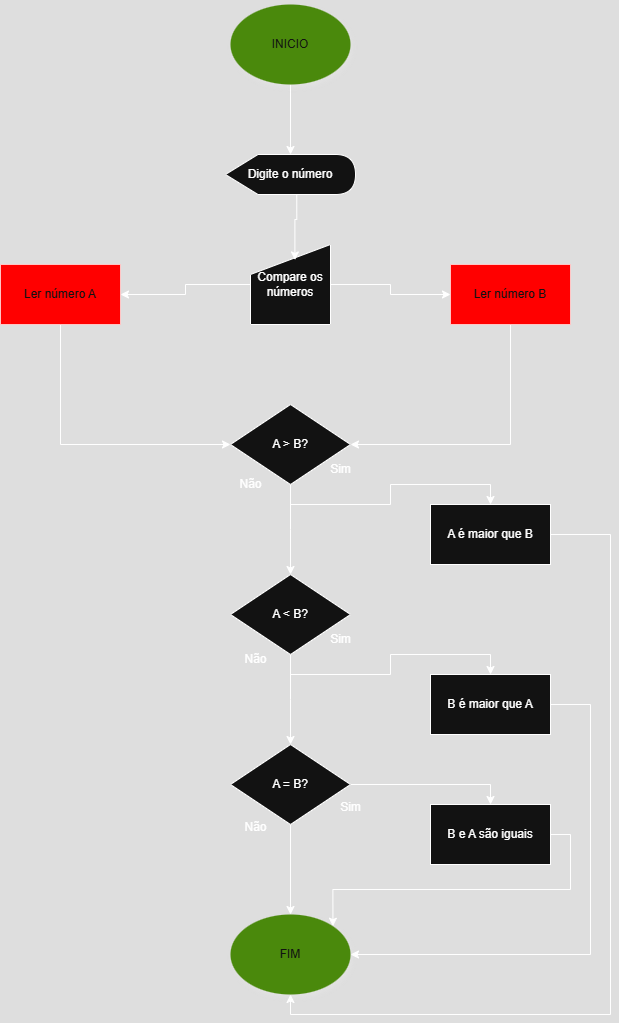

The diagram above was exported from draw.io. Its source (the exported page's mxGraphModel, read from the mxfile embedded in the PNG):
<mxGraphModel dx="1063" dy="562" grid="1" gridSize="10" guides="1" tooltips="1" connect="1" arrows="1" fold="1" page="1" pageScale="1" pageWidth="827" pageHeight="1169" math="0" shadow="0">
  <root>
    <mxCell id="0" />
    <mxCell id="1" parent="0" />
    <mxCell id="7By5khXw86ZOxtjfVMh4-3" style="edgeStyle=orthogonalEdgeStyle;rounded=0;orthogonalLoop=1;jettySize=auto;html=1;exitX=0.5;exitY=1;exitDx=0;exitDy=0;" parent="1" source="7By5khXw86ZOxtjfVMh4-1" target="7By5khXw86ZOxtjfVMh4-2" edge="1">
      <mxGeometry relative="1" as="geometry" />
    </mxCell>
    <mxCell id="7By5khXw86ZOxtjfVMh4-1" value="INICIO" style="ellipse;whiteSpace=wrap;html=1;fillColor=#60a917;fontColor=#ffffff;strokeColor=none;shadow=1;" parent="1" vertex="1">
      <mxGeometry x="340" y="120" width="120" height="80" as="geometry" />
    </mxCell>
    <mxCell id="7By5khXw86ZOxtjfVMh4-2" value="Digite o número" style="shape=display;whiteSpace=wrap;html=1;" parent="1" vertex="1">
      <mxGeometry x="335" y="270" width="130" height="40" as="geometry" />
    </mxCell>
    <mxCell id="pIR9OZtny6P5lu51M-Km-3" style="edgeStyle=orthogonalEdgeStyle;rounded=0;orthogonalLoop=1;jettySize=auto;html=1;exitX=0;exitY=0.5;exitDx=0;exitDy=0;entryX=1;entryY=0.5;entryDx=0;entryDy=0;" parent="1" source="8Fqu4PBjGD3HIh0gd8RW-1" target="pIR9OZtny6P5lu51M-Km-1" edge="1">
      <mxGeometry relative="1" as="geometry" />
    </mxCell>
    <mxCell id="pIR9OZtny6P5lu51M-Km-4" style="edgeStyle=orthogonalEdgeStyle;rounded=0;orthogonalLoop=1;jettySize=auto;html=1;exitX=1;exitY=0.5;exitDx=0;exitDy=0;" parent="1" source="8Fqu4PBjGD3HIh0gd8RW-1" target="pIR9OZtny6P5lu51M-Km-2" edge="1">
      <mxGeometry relative="1" as="geometry" />
    </mxCell>
    <mxCell id="8Fqu4PBjGD3HIh0gd8RW-1" value="Compare os números" style="shape=manualInput;whiteSpace=wrap;html=1;" parent="1" vertex="1">
      <mxGeometry x="360" y="360" width="80" height="80" as="geometry" />
    </mxCell>
    <mxCell id="8Fqu4PBjGD3HIh0gd8RW-2" style="edgeStyle=orthogonalEdgeStyle;rounded=0;orthogonalLoop=1;jettySize=auto;html=1;exitX=0;exitY=0;exitDx=71.25;exitDy=40;exitPerimeter=0;entryX=0.555;entryY=0.193;entryDx=0;entryDy=0;entryPerimeter=0;" parent="1" source="7By5khXw86ZOxtjfVMh4-2" target="8Fqu4PBjGD3HIh0gd8RW-1" edge="1">
      <mxGeometry relative="1" as="geometry" />
    </mxCell>
    <mxCell id="bFWK0CwjrktVknhlKI4e-1" style="edgeStyle=orthogonalEdgeStyle;rounded=0;orthogonalLoop=1;jettySize=auto;html=1;exitX=0.5;exitY=1;exitDx=0;exitDy=0;entryX=0;entryY=0.5;entryDx=0;entryDy=0;" parent="1" source="pIR9OZtny6P5lu51M-Km-1" target="pIR9OZtny6P5lu51M-Km-5" edge="1">
      <mxGeometry relative="1" as="geometry" />
    </mxCell>
    <mxCell id="pIR9OZtny6P5lu51M-Km-1" value="Ler número A" style="rounded=0;whiteSpace=wrap;html=1;fillColor=light-dark(#A20025,#FF0000);fontColor=#ffffff;strokeColor=#6F0000;" parent="1" vertex="1">
      <mxGeometry x="110" y="380" width="120" height="60" as="geometry" />
    </mxCell>
    <mxCell id="pIR9OZtny6P5lu51M-Km-6" style="edgeStyle=orthogonalEdgeStyle;rounded=0;orthogonalLoop=1;jettySize=auto;html=1;exitX=0.5;exitY=1;exitDx=0;exitDy=0;entryX=1;entryY=0.5;entryDx=0;entryDy=0;" parent="1" source="pIR9OZtny6P5lu51M-Km-2" target="pIR9OZtny6P5lu51M-Km-5" edge="1">
      <mxGeometry relative="1" as="geometry" />
    </mxCell>
    <mxCell id="pIR9OZtny6P5lu51M-Km-2" value="Ler número B" style="rounded=0;whiteSpace=wrap;html=1;fillColor=light-dark(#A20025,#FF0000);fontColor=#ffffff;strokeColor=#6F0000;" parent="1" vertex="1">
      <mxGeometry x="560" y="380" width="120" height="60" as="geometry" />
    </mxCell>
    <mxCell id="bFWK0CwjrktVknhlKI4e-3" style="edgeStyle=orthogonalEdgeStyle;rounded=0;orthogonalLoop=1;jettySize=auto;html=1;exitX=0.5;exitY=1;exitDx=0;exitDy=0;" parent="1" source="pIR9OZtny6P5lu51M-Km-5" target="bFWK0CwjrktVknhlKI4e-4" edge="1">
      <mxGeometry relative="1" as="geometry">
        <mxPoint x="600" y="650" as="targetPoint" />
      </mxGeometry>
    </mxCell>
    <mxCell id="bFWK0CwjrktVknhlKI4e-6" style="edgeStyle=orthogonalEdgeStyle;rounded=0;orthogonalLoop=1;jettySize=auto;html=1;exitX=0.5;exitY=1;exitDx=0;exitDy=0;" parent="1" source="pIR9OZtny6P5lu51M-Km-5" edge="1">
      <mxGeometry relative="1" as="geometry">
        <mxPoint x="400" y="690" as="targetPoint" />
      </mxGeometry>
    </mxCell>
    <mxCell id="pIR9OZtny6P5lu51M-Km-5" value="A &amp;gt; B?" style="rhombus;whiteSpace=wrap;html=1;" parent="1" vertex="1">
      <mxGeometry x="340" y="520" width="120" height="80" as="geometry" />
    </mxCell>
    <mxCell id="bFWK0CwjrktVknhlKI4e-2" value="Sim" style="text;html=1;align=center;verticalAlign=middle;resizable=0;points=[];autosize=1;strokeColor=none;fillColor=none;" parent="1" vertex="1">
      <mxGeometry x="430" y="570" width="40" height="30" as="geometry" />
    </mxCell>
    <mxCell id="bFWK0CwjrktVknhlKI4e-22" style="edgeStyle=orthogonalEdgeStyle;rounded=0;orthogonalLoop=1;jettySize=auto;html=1;exitX=1;exitY=0.5;exitDx=0;exitDy=0;entryX=0.5;entryY=1;entryDx=0;entryDy=0;" parent="1" source="bFWK0CwjrktVknhlKI4e-4" target="bFWK0CwjrktVknhlKI4e-18" edge="1">
      <mxGeometry relative="1" as="geometry">
        <Array as="points">
          <mxPoint x="720" y="650" />
          <mxPoint x="720" y="1130" />
          <mxPoint x="400" y="1130" />
        </Array>
      </mxGeometry>
    </mxCell>
    <mxCell id="bFWK0CwjrktVknhlKI4e-4" value="A é maior que B" style="rounded=0;whiteSpace=wrap;html=1;" parent="1" vertex="1">
      <mxGeometry x="540" y="620" width="120" height="60" as="geometry" />
    </mxCell>
    <mxCell id="bFWK0CwjrktVknhlKI4e-5" value="Não" style="text;html=1;align=center;verticalAlign=middle;resizable=0;points=[];autosize=1;strokeColor=none;fillColor=none;" parent="1" vertex="1">
      <mxGeometry x="335" y="585" width="50" height="30" as="geometry" />
    </mxCell>
    <mxCell id="bFWK0CwjrktVknhlKI4e-9" style="edgeStyle=orthogonalEdgeStyle;rounded=0;orthogonalLoop=1;jettySize=auto;html=1;exitX=0.5;exitY=1;exitDx=0;exitDy=0;" parent="1" source="bFWK0CwjrktVknhlKI4e-7" target="bFWK0CwjrktVknhlKI4e-10" edge="1">
      <mxGeometry relative="1" as="geometry">
        <mxPoint x="600" y="800" as="targetPoint" />
      </mxGeometry>
    </mxCell>
    <mxCell id="bFWK0CwjrktVknhlKI4e-12" style="edgeStyle=orthogonalEdgeStyle;rounded=0;orthogonalLoop=1;jettySize=auto;html=1;exitX=0.5;exitY=1;exitDx=0;exitDy=0;" parent="1" source="bFWK0CwjrktVknhlKI4e-7" edge="1">
      <mxGeometry relative="1" as="geometry">
        <mxPoint x="400" y="860" as="targetPoint" />
      </mxGeometry>
    </mxCell>
    <mxCell id="bFWK0CwjrktVknhlKI4e-7" value="A &amp;lt; B?" style="rhombus;whiteSpace=wrap;html=1;" parent="1" vertex="1">
      <mxGeometry x="340" y="690" width="120" height="80" as="geometry" />
    </mxCell>
    <mxCell id="bFWK0CwjrktVknhlKI4e-8" value="Sim" style="text;html=1;align=center;verticalAlign=middle;resizable=0;points=[];autosize=1;strokeColor=none;fillColor=none;" parent="1" vertex="1">
      <mxGeometry x="430" y="740" width="40" height="30" as="geometry" />
    </mxCell>
    <mxCell id="bFWK0CwjrktVknhlKI4e-21" style="edgeStyle=orthogonalEdgeStyle;rounded=0;orthogonalLoop=1;jettySize=auto;html=1;exitX=1;exitY=0.5;exitDx=0;exitDy=0;entryX=1;entryY=0.5;entryDx=0;entryDy=0;" parent="1" source="bFWK0CwjrktVknhlKI4e-10" target="bFWK0CwjrktVknhlKI4e-18" edge="1">
      <mxGeometry relative="1" as="geometry">
        <Array as="points">
          <mxPoint x="700" y="820" />
          <mxPoint x="700" y="1070" />
        </Array>
      </mxGeometry>
    </mxCell>
    <mxCell id="bFWK0CwjrktVknhlKI4e-10" value="B é maior que A" style="rounded=0;whiteSpace=wrap;html=1;" parent="1" vertex="1">
      <mxGeometry x="540" y="790" width="120" height="60" as="geometry" />
    </mxCell>
    <mxCell id="bFWK0CwjrktVknhlKI4e-11" value="Não" style="text;html=1;align=center;verticalAlign=middle;resizable=0;points=[];autosize=1;strokeColor=none;fillColor=none;" parent="1" vertex="1">
      <mxGeometry x="340" y="760" width="50" height="30" as="geometry" />
    </mxCell>
    <mxCell id="bFWK0CwjrktVknhlKI4e-17" style="edgeStyle=orthogonalEdgeStyle;rounded=0;orthogonalLoop=1;jettySize=auto;html=1;exitX=1;exitY=0.5;exitDx=0;exitDy=0;entryX=0.5;entryY=0;entryDx=0;entryDy=0;" parent="1" source="bFWK0CwjrktVknhlKI4e-13" target="bFWK0CwjrktVknhlKI4e-15" edge="1">
      <mxGeometry relative="1" as="geometry" />
    </mxCell>
    <mxCell id="bFWK0CwjrktVknhlKI4e-19" style="edgeStyle=orthogonalEdgeStyle;rounded=0;orthogonalLoop=1;jettySize=auto;html=1;exitX=0.5;exitY=1;exitDx=0;exitDy=0;entryX=0.5;entryY=0;entryDx=0;entryDy=0;" parent="1" source="bFWK0CwjrktVknhlKI4e-13" target="bFWK0CwjrktVknhlKI4e-18" edge="1">
      <mxGeometry relative="1" as="geometry" />
    </mxCell>
    <mxCell id="bFWK0CwjrktVknhlKI4e-13" value="A = B?" style="rhombus;whiteSpace=wrap;html=1;" parent="1" vertex="1">
      <mxGeometry x="340" y="860" width="120" height="80" as="geometry" />
    </mxCell>
    <mxCell id="bFWK0CwjrktVknhlKI4e-20" style="edgeStyle=orthogonalEdgeStyle;rounded=0;orthogonalLoop=1;jettySize=auto;html=1;exitX=1;exitY=0.5;exitDx=0;exitDy=0;entryX=1;entryY=0;entryDx=0;entryDy=0;" parent="1" source="bFWK0CwjrktVknhlKI4e-15" target="bFWK0CwjrktVknhlKI4e-18" edge="1">
      <mxGeometry relative="1" as="geometry" />
    </mxCell>
    <mxCell id="bFWK0CwjrktVknhlKI4e-15" value="B e A são iguais" style="rounded=0;whiteSpace=wrap;html=1;" parent="1" vertex="1">
      <mxGeometry x="540" y="920" width="120" height="60" as="geometry" />
    </mxCell>
    <mxCell id="bFWK0CwjrktVknhlKI4e-18" value="FIM" style="ellipse;whiteSpace=wrap;html=1;fillColor=#60a917;fontColor=#ffffff;strokeColor=none;shadow=1;" parent="1" vertex="1">
      <mxGeometry x="340" y="1030" width="120" height="80" as="geometry" />
    </mxCell>
    <mxCell id="bFWK0CwjrktVknhlKI4e-23" value="Sim" style="text;html=1;align=center;verticalAlign=middle;resizable=0;points=[];autosize=1;strokeColor=none;fillColor=none;" parent="1" vertex="1">
      <mxGeometry x="440" y="908" width="40" height="30" as="geometry" />
    </mxCell>
    <mxCell id="bFWK0CwjrktVknhlKI4e-24" value="Não" style="text;html=1;align=center;verticalAlign=middle;resizable=0;points=[];autosize=1;strokeColor=none;fillColor=none;" parent="1" vertex="1">
      <mxGeometry x="340" y="928" width="50" height="30" as="geometry" />
    </mxCell>
  </root>
</mxGraphModel>